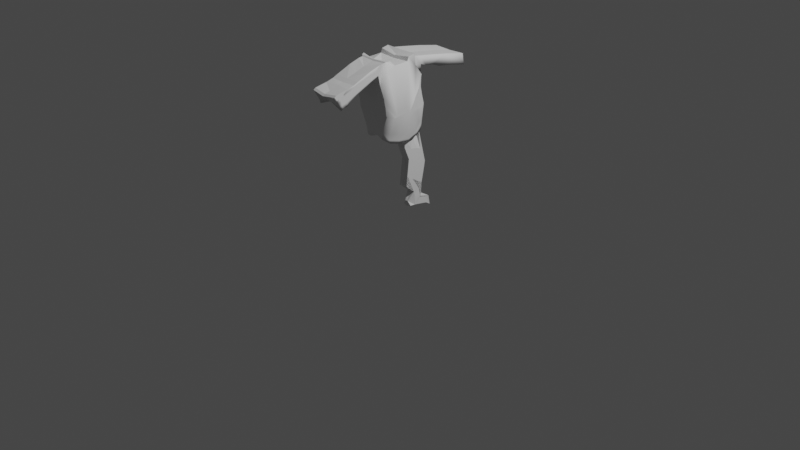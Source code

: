 # Source: Personnage_Dingo.blend  (saved by Blender 2.91.10; exported with 4.5.12 LTS)
import bpy
from mathutils import Matrix  # noqa: F401  (used for matrix-valued properties, if any)

bpy.ops.wm.read_factory_settings(use_empty=True)
scene = bpy.context.scene
scene.name = 'Scene'

# ---- collections
col_collection = bpy.data.collections.new('Collection'); scene.collection.children.link(col_collection)

# ---- world
world_world = bpy.data.worlds.new('World'); scene.world = world_world
world_world.use_nodes = True; world_world.node_tree.nodes.clear()
_N = world_world.node_tree.nodes; _L = world_world.node_tree.links
n0 = _N.new('ShaderNodeOutputWorld'); n0.name = 'World Output'; n0.location = (300, 300)
n1 = _N.new('ShaderNodeBackground'); n1.name = 'Background'; n1.location = (10, 300)
n1.inputs[0].default_value = (0.05088, 0.05088, 0.05088, 1.0)
_L.new(n1.outputs[0], n0.inputs[0])
n0.is_active_output = True
world_world.color = (0.05088, 0.05088, 0.05088)
world_world.use_sun_shadow = False
world_world.sun_shadow_jitter_overblur = 0.0

# ---- cameras
cam_camera = bpy.data.cameras.new('Camera')
cam_camera.clip_end = 100.0
cam_camera.ortho_scale = 7.314

# ---- lights
light_light = bpy.data.lights.new('Light', 'POINT')
light_light.transmission_factor = 0.0
light_light.energy = 1000.0
light_light.shadow_soft_size = 0.1
light_light.shadow_maximum_resolution = 0.006
light_light.use_absolute_resolution = True

# ---- meshes
me_cube_003 = bpy.data.meshes.new('Cube.003')
me_cube_003.from_pydata([(0.0, 0.1003, 1.164), (0.0, -0.3696, 1.14), (0.1825, -0.3581, 1.152), (0.1898, 0.1141, 1.163), (0.147, -0.3282, 1.484), (0.1838, 0.03905, 1.483), (0.0, 0.02166, 1.475), (0.0, -0.3329, 1.477), (0.1835, -0.05473, 1.452), (0.0, -0.2168, 1.45), (0.1833, -0.2219, 1.446), (0.188, 0.09096, 1.152), (0.1838, 0.03374, 1.51), (0.0, -0.03314, 1.475), (0.0, 0.1346, 1.29), (0.0, -0.3699, 1.274), (0.1471, -0.374, 1.277), (0.1868, 0.1222, 1.283), (0.1868, 0.1267, 1.283), (0.1927, 0.1522, 0.9888), (0.1822, -0.3394, 1.07), (0.0, -0.3361, 0.9733), (0.0, 0.1397, 1.007), (0.1874, -0.065, 0.993), (0.1848, -0.183, 0.9759), (0.1902, 0.01511, 1.008), (0.0, 0.0414, 1.396), (0.0, -0.3415, 1.375), (0.1468, -0.3732, 1.277), (0.1853, 0.05012, 1.387), (0.1853, 0.05012, 1.387), (0.1942, 0.1488, 0.9609), (0.182, -0.3212, 0.9588), (0.0, -0.3348, 0.9346), (0.0, 0.1595, 0.9274), (0.1881, -0.1087, 0.8809), (0.1913, 0.006302, 0.8928), (0.1912, 0.1304, 1.078), (0.1823, -0.3447, 1.075), (0.0, -0.353, 1.057), (0.0, 0.1199, 1.086), (0.1849, -0.19, 0.9405), (0.1891, 0.04124, 1.067), (0.1934, 0.1507, 0.9761), (0.1821, -0.3309, 0.9758), (0.0, -0.336, 0.9343), (0.0, 0.1488, 0.9707), (0.1877, -0.05785, 0.9431), (0.1849, -0.2081, 0.9261), (0.1907, -0.003767, 0.9409), (0.188, 0.09096, 1.152), (0.1836, -0.06062, 1.449), (0.0, -0.06727, 1.446), (0.1897, -0.0418, 0.8792), (0.1891, 0.04124, 1.067), (0.1892, -0.03087, 0.9329), (0.1832, -0.278, 1.5), (0.0, -0.7556, 1.34), (0.1876, -0.06143, 0.9681), (0.1835, -0.2226, 0.9207), (0.1835, -0.2246, 0.9321), (0.1468, -0.7715, 1.177), (0.0, -0.772, 1.234), (0.147, -0.7739, 1.335), (0.0, -0.5444, 1.411), (0.0, -0.4804, 1.344), (0.147, -0.4833, 1.444), (0.1468, -0.4614, 1.348), (0.1838, 0.4644, 1.414), (0.0, 0.4725, 1.402), (0.1853, 0.4817, 1.296), (0.0, 0.4893, 1.31), (0.0, 0.2472, 1.438), (0.1838, 0.2465, 1.451), (0.1853, 0.2758, 1.347), (0.0, 0.2671, 1.357), (0.0, -0.4553, 1.349), (0.147, -0.3749, 1.477), (0.0, -0.4441, 1.444), (0.1468, -0.3941, 1.376), (0.1846, 0.05089, 1.396), (0.1846, 0.04921, 1.381), (0.1853, 0.3634, 1.311), (0.1853, 0.1863, 1.36), (0.147, -0.3731, 1.279), (0.1469, -0.3317, 1.394), (0.1469, -0.8114, 1.267), (0.1469, -0.5456, 1.364), (0.1469, -0.4109, 1.405), (0.0, 0.1344, 1.456), (0.1838, 0.1161, 1.471), (0.1853, 0.1142, 1.292), (0.0, 0.1188, 1.387), (0.1846, 0.1189, 1.386), (0.0, 0.3589, 1.333), (0.0, -0.6501, 1.376), (0.1468, -0.6477, 1.261), (0.0, -0.6394, 1.264), (0.147, -0.64, 1.381), (0.1469, -0.6512, 1.329), (0.0, -0.7002, 1.353), (0.1468, -0.7401, 1.213), (0.1469, -0.704, 1.312), (0.0, -0.7315, 1.23), (0.147, -0.696, 1.356), (0.1469, -0.3524, 1.336), (0.1469, -0.7902, 1.252), (0.1469, -0.5035, 1.356), (0.1469, -0.4025, 1.39), (0.1469, -0.6494, 1.295), (0.1469, -0.7287, 1.262), (0.147, -0.3299, 1.439), (0.147, -0.8213, 1.297), (0.147, -0.5427, 1.391), (0.147, -0.4224, 1.428), (0.147, -0.6483, 1.357), (0.147, -0.701, 1.339), (0.147, -0.847, 1.323), (0.0, -0.8598, 1.304), (0.1469, -0.8166, 1.282), (0.1469, -0.3308, 1.418), (0.1651, -0.3152, 1.496), (0.0, -0.3204, 1.489), (0.1838, 0.03105, 1.508), (0.0, 0.02809, 1.508), (0.1868, 0.1244, 1.283), (0.1853, 0.05012, 1.387), (0.1846, 0.05005, 1.388), (0.1837, -0.04291, 1.494), (0.0, -0.05553, 1.471), (0.1469, -0.5441, 1.379), (0.1469, -0.417, 1.417), (0.1469, -0.6497, 1.344), (0.1469, -0.7024, 1.326), (0.1469, -0.3628, 1.306), (0.1469, -0.7808, 1.214), (0.1469, -0.4824, 1.352), (0.1469, -0.3983, 1.383), (0.1469, -0.6485, 1.278), (0.1469, -0.7344, 1.237), (0.1469, -0.3312, 1.406), (0.1469, -0.814, 1.275), (0.1469, -0.5449, 1.371), (0.1469, -0.4139, 1.411), (0.1469, -0.6505, 1.337), (0.1469, -0.7032, 1.319), (0.1818, -0.02338, 0.7237), (0.1722, -0.1518, 0.7357), (0.0, 0.1651, 0.8594), (0.1506, 0.1746, 0.817), (0.1541, -0.2546, 0.7589), (0.1306, -0.3162, 0.835), (0.0, -0.3214, 0.8554), (0.1541, 0.08821, 0.7351), (0.1722, -0.1628, 0.7366), (0.1928, 0.07754, 0.9269), (0.1921, 0.07345, 0.9586), (0.1525, 0.1311, 0.7762), (0.1922, 0.04731, 0.9125), (0.1915, 0.0407, 0.9511), (0.1532, 0.1128, 0.7588), (0.1636, -0.01148, 0.6528), (0.1543, -0.1406, 0.6653), (0.0, 0.173, 0.7906), (0.1331, 0.1838, 0.7472), (0.137, -0.2451, 0.6897), (0.1142, -0.3102, 0.7695), (0.0, -0.3156, 0.7903), (0.1352, 0.1237, 0.6881), (0.1478, 0.09259, 0.6821), (0.1346, 0.1415, 0.7058), (0.0, 0.7185, 1.264), (0.1853, 0.7108, 1.25), (0.1838, 0.6935, 1.367), (0.0, 0.7017, 1.356), (0.1475, -0.8405, 1.202), (0.1475, -0.8311, 1.164), (0.0, -0.8316, 1.222), (0.1475, -0.8737, 1.263), (0.1475, -0.871, 1.255), (0.1475, -0.8498, 1.24), (0.0, -0.9195, 1.293), (0.1476, -0.9068, 1.311), (0.1476, -0.8763, 1.271), (0.1477, -0.8623, 1.186), (0.1477, -0.8529, 1.148), (0.0, -0.8534, 1.206), (0.1478, -0.8954, 1.247), (0.1478, -0.8928, 1.239), (0.1477, -0.8716, 1.225), (0.0, -0.9413, 1.277), (0.1478, -0.9286, 1.296), (0.1478, -0.8981, 1.255), (0.1526, -0.01452, 0.6232), (0.1551, -0.1353, 0.6322), (0.0, 0.1788, 0.7479), (0.1328, 0.1745, 0.692), (0.1385, -0.2421, 0.6582), (0.101, -0.3124, 0.7077), (0.0, -0.3114, 0.7495), (0.1386, 0.129, 0.6602), (0.1418, 0.1112, 0.651), (0.0, -0.06526, 0.7541), (0.0, -0.003851, 0.7529), (0.1385, 0.152, 0.6753), (0.0, 0.05731, 0.7513), (0.0, 0.02676, 0.7522), (0.0, -0.2016, 1.479), (0.0, -0.1907, 1.479), (0.0, -0.1788, 1.479), (0.0, -0.1665, 1.479), (0.0, -0.08405, 1.511), (0.0, -0.06957, 1.511), (0.0, -0.0904, 1.492), (0.0, 0.6963, 1.285), (0.0, 0.6935, 1.296), (0.0, 0.6926, 1.308), (0.0, 0.6935, 1.319), (0.0, 0.6963, 1.33), (0.0, 0.7008, 1.275), (0.0, 0.7007, 1.296), (0.0, 0.7007, 1.319)], [(208, 207), (209, 208), (209, 210), (212, 213), (212, 211), (218, 217), (217, 216), (216, 215), (215, 214), (214, 219), (221, 217), (220, 215)], [(51, 52, 9, 8), (40, 0, 3, 37), (121, 122, 7, 4), (38, 2, 1, 39), (23, 8, 10, 24), (127, 123, 12, 81), (19, 37, 3, 17, 125, 18, 11, 42, 25, 49, 159, 156, 43), (123, 124, 13, 12), (2, 16, 15, 1), (0, 14, 17, 3), (58, 23, 24, 41), (44, 20, 21, 45), (46, 22, 19, 43), (125, 126, 30, 18), (16, 84, 27, 15), (47, 58, 41, 48), (14, 26, 29, 17), (30, 81, 12, 128, 51, 8, 23, 58, 47, 55, 49, 25, 54, 50, 18), (20, 38, 39, 21), (60, 20, 44, 32, 59), (22, 40, 37, 19), (35, 47, 48, 60, 59), (53, 55, 47, 35), (34, 46, 43, 31), (32, 44, 45, 33), (158, 159, 49, 36), (36, 49, 55, 53), (25, 42, 54), (48, 41, 24, 10, 56, 121, 4, 84, 16, 2, 38, 20, 60), (11, 18, 50), (42, 11, 50, 54), (128, 129, 52, 51), (116, 104, 63, 112), (104, 100, 57, 63), (103, 101, 61, 62), (76, 79, 67, 65), (77, 78, 64, 66), (114, 77, 66, 113), (82, 94, 71, 70), (72, 73, 68, 69), (89, 90, 73, 72), (73, 83, 74, 82, 70, 68), (74, 75, 94, 82), (111, 4, 77, 114), (4, 7, 78, 77), (27, 28, 79, 76), (90, 93, 83, 73), (126, 127, 81, 30), (105, 85, 88, 108), (108, 88, 87, 107), (110, 102, 86, 106), (5, 80, 93, 90), (29, 26, 92, 91), (80, 29, 91, 93), (6, 5, 90, 89), (93, 91, 92, 75, 74, 83), (69, 68, 173, 174), (107, 87, 99, 109), (65, 67, 96, 97), (66, 64, 95, 98), (113, 66, 98, 115), (109, 99, 102, 110), (97, 96, 101, 103), (98, 95, 100, 104), (115, 98, 104, 116), (138, 109, 110, 139), (136, 107, 109, 138), (139, 110, 106, 135), (137, 108, 107, 136), (134, 105, 108, 137), (132, 115, 116, 133), (130, 113, 115, 132), (120, 111, 114, 131), (131, 114, 113, 130), (133, 116, 112, 119), (63, 57, 118, 117), (140, 120, 131, 143), (143, 131, 130, 142), (145, 133, 119, 141), (29, 80, 127, 126), (17, 29, 126, 125), (5, 6, 124, 123), (80, 5, 123, 127), (12, 13, 129, 128), (142, 130, 132, 144), (144, 132, 133, 145), (28, 134, 137, 79), (79, 137, 136, 67), (101, 139, 135, 61), (67, 136, 138, 96), (96, 138, 139, 101), (99, 144, 145, 102), (87, 142, 144, 99), (102, 145, 141, 86), (88, 143, 142, 87), (85, 140, 143, 88), (158, 36, 153, 160), (150, 151, 166, 165), (59, 32, 151, 150), (53, 35, 147, 146), (35, 59, 150, 147), (32, 33, 152, 151), (34, 31, 149, 148), (36, 53, 146, 153), (31, 155, 157, 149), (31, 43, 156, 155), (155, 158, 160, 157), (155, 156, 159, 158), (166, 167, 199, 198), (151, 152, 167, 166), (160, 153, 169, 168), (153, 146, 161, 169), (157, 160, 168, 170), (149, 157, 170, 164), (147, 150, 165, 162), (146, 147, 162, 161), (148, 149, 164, 163), (62, 61, 176, 177), (117, 119, 112, 97, 96, 63), (171, 174, 173, 172), (70, 71, 171, 172), (68, 70, 172, 173), (176, 175, 184, 185), (119, 117, 182, 183), (141, 119, 183, 178), (86, 141, 178, 179), (61, 135, 175, 176), (106, 86, 179, 180), (135, 106, 180, 175), (117, 118, 181, 182), (185, 184, 189, 188, 187, 192, 191, 190, 186), (182, 181, 190, 191), (177, 176, 185, 186), (183, 182, 191, 192), (175, 180, 189, 184), (179, 178, 187, 188), (178, 183, 192, 187), (180, 179, 188, 189), (196, 205, 195), (168, 169, 201, 200), (170, 168, 200, 204), (169, 161, 193, 201), (162, 165, 197, 194), (161, 162, 194, 193), (163, 164, 196, 195), (164, 170, 204, 196), (165, 166, 198, 197), (121, 56, 10, 8, 9, 122), (194, 197, 198, 199, 202, 203, 206, 205, 196, 204, 200, 201, 193), (14, 0, 40, 22, 46, 34, 148, 163, 195, 205, 206, 203, 202, 199, 167, 152, 33, 45, 21, 39, 1, 15, 27, 76, 65, 97, 103, 62, 177, 186, 190, 181, 118, 57, 100, 95, 64, 78, 7, 122, 9, 52, 129, 13, 124, 6, 89, 72, 69, 174, 171, 71, 94, 75, 92, 26), (134, 28, 27, 84, 4, 111, 120, 140, 85, 105)])
me_cube_003.polygons.foreach_set('use_smooth', [0, 0, 0, 0, 1, 0, 0, 0, 0, 0, 1, 0, 0, 0, 0, 1, 0, 1, 0, 1, 0, 1, 1, 0, 0, 1, 1, 0, 1, 0, 0, 0, 1, 0, 0, 0, 0, 1, 0, 0, 0, 1, 0, 0, 0, 0, 1, 0, 0, 1, 1, 1, 0, 1, 0, 0, 0, 1, 0, 0, 1, 1, 0, 0, 1, 1, 1, 1, 1, 0, 1, 1, 0, 1, 1, 0, 0, 1, 1, 0, 0, 0, 0, 0, 1, 1, 0, 1, 1, 1, 1, 1, 1, 1, 1, 0, 1, 1, 1, 1, 1, 0, 0, 1, 1, 1, 1, 1, 0, 0, 1, 1, 1, 1, 1, 1, 0, 0, 0, 0, 0, 1, 1, 0, 1, 1, 1, 1, 1, 0, 1, 0, 0, 0, 1, 1, 1, 1, 0, 1, 1, 1, 1, 1, 0, 1, 1, 0, 0, 0, 0])
_uv = me_cube_003.uv_layers.new(name='UVMap')
_uv.uv.foreach_set('vector', [0.625, 0.5919, 0.75, 0.5919, 0.75, 0.625, 0.625, 0.625, 0.4689, 0.375, 0.5, 0.375, 0.5, 0.5, 0.4689, 0.5, 0.625, 0.7344, 0.75, 0.7344, 0.75, 0.75, 0.625, 0.75, 0.4689, 0.75, 0.5, 0.75, 0.5, 0.875, 0.4689, 0.875, 0.4375, 0.625, 0.625, 0.625, 0.625, 0.6875, 0.4375, 0.6875, 0.6258, 0.4948, 0.625, 0.5, 0.625, 0.5, 0.6258, 0.4948, 0.4375, 0.5, 0.4689, 0.5, 0.5, 0.5, 0.5625, 0.5, 0.5625, 0.5, 0.5625, 0.5, 0.5, 0.5588, 0.4689, 0.5588, 0.4375, 0.5588, 0.4232, 0.5588, 0.4232, 0.5419, 0.4232, 0.5294, 0.4232, 0.5, 0.625, 0.5, 0.75, 0.5293, 0.75, 0.5588, 0.625, 0.5, 0.5, 0.75, 0.5625, 0.75, 0.5625, 0.875, 0.5, 0.875, 0.5, 0.375, 0.5625, 0.375, 0.5625, 0.5, 0.5, 0.5, 0.4303, 0.625, 0.4375, 0.625, 0.4375, 0.6875, 0.4303, 0.6875, 0.4232, 0.75, 0.4375, 0.75, 0.4375, 0.875, 0.4232, 0.875, 0.4232, 0.375, 0.4375, 0.375, 0.4375, 0.5, 0.4232, 0.5, 0.5625, 0.5, 0.5938, 0.5, 0.5938, 0.5, 0.5625, 0.5, 0.5625, 0.75, 0.5637, 0.75, 0.5938, 0.875, 0.5625, 0.875, 0.4232, 0.625, 0.4303, 0.625, 0.4303, 0.6875, 0.4232, 0.6875, 0.5625, 0.375, 0.5938, 0.375, 0.5938, 0.5, 0.5625, 0.5, 0.5938, 0.5, 0.6094, 0.5, 0.625, 0.5, 0.625, 0.546, 0.625, 0.5919, 0.625, 0.625, 0.4375, 0.625, 0.4303, 0.625, 0.4232, 0.625, 0.4232, 0.5919, 0.4232, 0.5588, 0.4375, 0.5588, 0.4689, 0.5588, 0.5, 0.5588, 0.5625, 0.5, 0.4375, 0.75, 0.4689, 0.75, 0.4689, 0.875, 0.4375, 0.875, 0.4232, 0.7188, 0.4375, 0.75, 0.4232, 0.75, 0.4062, 0.75, 0.4062, 0.7187, 0.4375, 0.375, 0.4689, 0.375, 0.4689, 0.5, 0.4375, 0.5, 0.4062, 0.625, 0.4232, 0.625, 0.4232, 0.6875, 0.4232, 0.7188, 0.4062, 0.7187, 0.4062, 0.5919, 0.4232, 0.5919, 0.4232, 0.625, 0.4062, 0.625, 0.4062, 0.375, 0.4232, 0.375, 0.4232, 0.5, 0.4062, 0.5, 0.4062, 0.75, 0.4232, 0.75, 0.4232, 0.875, 0.4115, 0.8748, 0.4062, 0.5419, 0.4232, 0.5419, 0.4232, 0.5588, 0.4062, 0.5588, 0.4062, 0.5588, 0.4232, 0.5588, 0.4232, 0.5919, 0.4062, 0.5919, 0.4375, 0.5588, 0.4689, 0.5588, 0.4689, 0.5588, 0.4232, 0.6875, 0.4303, 0.6875, 0.4375, 0.6875, 0.625, 0.6875, 0.625, 0.7188, 0.625, 0.7344, 0.625, 0.75, 0.5637, 0.75, 0.5625, 0.75, 0.5, 0.75, 0.4689, 0.75, 0.4375, 0.75, 0.4232, 0.7188, 0.5, 0.5588, 0.5625, 0.5, 0.5, 0.5588, 0.4689, 0.5588, 0.5, 0.5588, 0.5, 0.5588, 0.4689, 0.5588, 0.625, 0.546, 0.75, 0.5754, 0.75, 0.5919, 0.625, 0.5919, 0.6172, 0.75, 0.625, 0.75, 0.625, 0.75, 0.6172, 0.75, 0.625, 0.75, 0.75, 0.75, 0.75, 0.75, 0.625, 0.75, 0.5938, 0.875, 0.5938, 0.75, 0.5938, 0.75, 0.5938, 0.875, 0.5938, 0.875, 0.5938, 0.75, 0.5938, 0.75, 0.5938, 0.875, 0.625, 0.75, 0.75, 0.75, 0.75, 0.75, 0.625, 0.75, 0.6172, 0.75, 0.625, 0.75, 0.625, 0.75, 0.6172, 0.75, 0.5938, 0.5, 0.5938, 0.375, 0.5938, 0.375, 0.5938, 0.5, 0.75, 0.5, 0.625, 0.5, 0.625, 0.5, 0.75, 0.5, 0.75, 0.5, 0.625, 0.5, 0.625, 0.5, 0.75, 0.5, 0.625, 0.5, 0.5938, 0.5, 0.5938, 0.5, 0.5938, 0.5, 0.5938, 0.5, 0.625, 0.5, 0.5938, 0.5, 0.5938, 0.375, 0.5938, 0.375, 0.5938, 0.5, 0.6172, 0.75, 0.625, 0.75, 0.625, 0.75, 0.6172, 0.75, 0.625, 0.75, 0.75, 0.75, 0.75, 0.75, 0.625, 0.75, 0.5938, 0.875, 0.5938, 0.75, 0.5938, 0.75, 0.5938, 0.875, 0.625, 0.5, 0.6094, 0.5, 0.5938, 0.5, 0.625, 0.5, 0.5938, 0.5, 0.6094, 0.5, 0.6094, 0.5, 0.5938, 0.5, 0.6016, 0.75, 0.6094, 0.75, 0.6094, 0.75, 0.6016, 0.75, 0.6016, 0.75, 0.6094, 0.75, 0.6094, 0.75, 0.6016, 0.75, 0.6016, 0.75, 0.6094, 0.75, 0.6094, 0.75, 0.6016, 0.75, 0.625, 0.5, 0.6094, 0.5, 0.6094, 0.5, 0.625, 0.5, 0.5938, 0.5, 0.5938, 0.375, 0.5938, 0.375, 0.5938, 0.5, 0.6094, 0.5, 0.5938, 0.5, 0.5938, 0.5, 0.6094, 0.5, 0.75, 0.5, 0.625, 0.5, 0.625, 0.5, 0.75, 0.5, 0.6094, 0.5, 0.5938, 0.5, 0.5938, 0.375, 0.5938, 0.375, 0.5938, 0.5, 0.5938, 0.5, 0.75, 0.5, 0.625, 0.5, 0.625, 0.5, 0.75, 0.5, 0.6016, 0.75, 0.6094, 0.75, 0.6094, 0.75, 0.6016, 0.75, 0.5938, 0.875, 0.5938, 0.75, 0.5937, 0.75, 0.5938, 0.875, 0.625, 0.75, 0.75, 0.75, 0.75, 0.75, 0.625, 0.75, 0.6172, 0.75, 0.625, 0.75, 0.625, 0.75, 0.6172, 0.75, 0.6016, 0.75, 0.6094, 0.75, 0.6094, 0.75, 0.6016, 0.75, 0.5938, 0.875, 0.5937, 0.75, 0.5938, 0.75, 0.5938, 0.875, 0.625, 0.75, 0.75, 0.75, 0.75, 0.75, 0.625, 0.75, 0.6172, 0.75, 0.625, 0.75, 0.625, 0.75, 0.6172, 0.75, 0.5977, 0.75, 0.6016, 0.75, 0.6016, 0.75, 0.5977, 0.75, 0.5977, 0.75, 0.6016, 0.75, 0.6016, 0.75, 0.5977, 0.75, 0.5977, 0.75, 0.6016, 0.75, 0.6016, 0.75, 0.5977, 0.75, 0.5977, 0.75, 0.6016, 0.75, 0.6016, 0.75, 0.5977, 0.75, 0.5977, 0.75, 0.6016, 0.75, 0.6016, 0.75, 0.5977, 0.75, 0.6135, 0.75, 0.6172, 0.75, 0.6172, 0.75, 0.6135, 0.75, 0.6135, 0.75, 0.6172, 0.75, 0.6172, 0.75, 0.6135, 0.75, 0.6135, 0.75, 0.6172, 0.75, 0.6172, 0.75, 0.6135, 0.75, 0.6135, 0.75, 0.6172, 0.75, 0.6172, 0.75, 0.6135, 0.75, 0.6135, 0.75, 0.6172, 0.75, 0.6172, 0.75, 0.6135, 0.75, 0.625, 0.75, 0.75, 0.75, 0.75, 0.75, 0.625, 0.75, 0.6114, 0.75, 0.6135, 0.75, 0.6135, 0.75, 0.6114, 0.75, 0.6114, 0.75, 0.6135, 0.75, 0.6135, 0.75, 0.6114, 0.75, 0.6114, 0.75, 0.6135, 0.75, 0.6135, 0.75, 0.6114, 0.75, 0.5938, 0.5, 0.6094, 0.5, 0.6094, 0.5, 0.5938, 0.5, 0.5625, 0.5, 0.5938, 0.5, 0.5938, 0.5, 0.5625, 0.5, 0.625, 0.5, 0.75, 0.5, 0.75, 0.5293, 0.625, 0.5, 0.6258, 0.4948, 0.625, 0.5, 0.625, 0.5, 0.6258, 0.4948, 0.625, 0.5, 0.75, 0.5588, 0.75, 0.5754, 0.625, 0.546, 0.6114, 0.75, 0.6135, 0.75, 0.6135, 0.75, 0.6114, 0.75, 0.6114, 0.75, 0.6135, 0.75, 0.6135, 0.75, 0.6114, 0.75, 0.5938, 0.75, 0.5977, 0.75, 0.5977, 0.75, 0.5938, 0.75, 0.5938, 0.75, 0.5977, 0.75, 0.5977, 0.75, 0.5938, 0.75, 0.5938, 0.75, 0.5977, 0.75, 0.5977, 0.75, 0.5938, 0.75, 0.5938, 0.75, 0.5977, 0.75, 0.5977, 0.75, 0.5937, 0.75, 0.5937, 0.75, 0.5977, 0.75, 0.5977, 0.75, 0.5938, 0.75, 0.6094, 0.75, 0.6114, 0.75, 0.6114, 0.75, 0.6094, 0.75, 0.6094, 0.75, 0.6114, 0.75, 0.6114, 0.75, 0.6094, 0.75, 0.6094, 0.75, 0.6114, 0.75, 0.6114, 0.75, 0.6094, 0.75, 0.6094, 0.75, 0.6114, 0.75, 0.6114, 0.75, 0.6094, 0.75, 0.6094, 0.75, 0.6114, 0.75, 0.6114, 0.75, 0.6094, 0.75, 0.4062, 0.5419, 0.4062, 0.5588, 0.4062, 0.5588, 0.4062, 0.5419, 0.4062, 0.7187, 0.4062, 0.75, 0.4062, 0.75, 0.4062, 0.7187, 0.4062, 0.7187, 0.4062, 0.75, 0.4062, 0.75, 0.4062, 0.7187, 0.4062, 0.5919, 0.4062, 0.625, 0.4062, 0.625, 0.4062, 0.5919, 0.4062, 0.625, 0.4062, 0.7187, 0.4062, 0.7187, 0.4062, 0.625, 0.4062, 0.75, 0.4115, 0.8748, 0.4115, 0.8748, 0.4062, 0.75, 0.4062, 0.375, 0.4062, 0.5, 0.4062, 0.5, 0.4062, 0.375, 0.4062, 0.5588, 0.4062, 0.5919, 0.4062, 0.5919, 0.4062, 0.5588, 0.4062, 0.5, 0.4062, 0.5294, 0.4062, 0.5294, 0.4062, 0.5, 0.4062, 0.5, 0.4232, 0.5, 0.4232, 0.5294, 0.4062, 0.5294, 0.4062, 0.5294, 0.4062, 0.5419, 0.4062, 0.5419, 0.4062, 0.5294, 0.4062, 0.5294, 0.4232, 0.5294, 0.4232, 0.5419, 0.4062, 0.5419, 0.4062, 0.75, 0.4115, 0.8748, 0.4115, 0.8748, 0.4062, 0.75, 0.4062, 0.75, 0.4115, 0.8748, 0.4115, 0.8748, 0.4062, 0.75, 0.4062, 0.5419, 0.4062, 0.5588, 0.4062, 0.5588, 0.4062, 0.5419, 0.4062, 0.5588, 0.4062, 0.5919, 0.4062, 0.5919, 0.4062, 0.5588, 0.4062, 0.5294, 0.4062, 0.5419, 0.4062, 0.5419, 0.4062, 0.5294, 0.4062, 0.5, 0.4062, 0.5294, 0.4062, 0.5294, 0.4062, 0.5, 0.4062, 0.625, 0.4062, 0.7187, 0.4062, 0.7187, 0.4062, 0.625, 0.4062, 0.5919, 0.4062, 0.625, 0.4062, 0.625, 0.4062, 0.5919, 0.4062, 0.375, 0.4062, 0.5, 0.4062, 0.5, 0.4062, 0.375, 0.5938, 0.875, 0.5938, 0.75, 0.5938, 0.75, 0.5938, 0.875, 0.0, 0.0, 0.0, 0.0, 0.0, 0.0, 0.0, 0.0, 0.0, 0.0, 0.0, 0.0, 0.5938, 0.375, 0.75, 0.5, 0.625, 0.5, 0.5938, 0.5, 0.5938, 0.5, 0.5938, 0.375, 0.5938, 0.375, 0.5938, 0.5, 0.625, 0.5, 0.5938, 0.5, 0.5938, 0.5, 0.625, 0.5, 0.5938, 0.75, 0.5977, 0.75, 0.5977, 0.75, 0.5938, 0.75, 0.0, 0.0, 0.0, 0.0, 0.0, 0.0, 0.0, 0.0, 0.6114, 0.75, 0.6135, 0.75, 0.6135, 0.75, 0.6114, 0.75, 0.6094, 0.75, 0.6114, 0.75, 0.6114, 0.75, 0.6094, 0.75, 0.5938, 0.75, 0.5977, 0.75, 0.5977, 0.75, 0.5938, 0.75, 0.6016, 0.75, 0.6094, 0.75, 0.6094, 0.75, 0.6016, 0.75, 0.5977, 0.75, 0.6016, 0.75, 0.6016, 0.75, 0.5977, 0.75, 0.625, 0.75, 0.75, 0.75, 0.75, 0.75, 0.625, 0.75, 0.5938, 0.75, 0.5977, 0.75, 0.6016, 0.75, 0.6094, 0.75, 0.6114, 0.75, 0.6135, 0.75, 0.625, 0.75, 0.75, 0.75, 0.5938, 0.875, 0.625, 0.75, 0.75, 0.75, 0.75, 0.75, 0.625, 0.75, 0.5938, 0.875, 0.5938, 0.75, 0.5938, 0.75, 0.5938, 0.875, 0.0, 0.0, 0.0, 0.0, 0.0, 0.0, 0.0, 0.0, 0.5977, 0.75, 0.6016, 0.75, 0.6016, 0.75, 0.5977, 0.75, 0.6094, 0.75, 0.6114, 0.75, 0.6114, 0.75, 0.6094, 0.75, 0.6114, 0.75, 0.6135, 0.75, 0.6135, 0.75, 0.6114, 0.75, 0.6016, 0.75, 0.6094, 0.75, 0.6094, 0.75, 0.6016, 0.75, 0.4062, 0.5122, 0.4076, 0.4999, 0.4062, 0.375, 0.4062, 0.5419, 0.4062, 0.5588, 0.4062, 0.5533, 0.4062, 0.5419, 0.4062, 0.5294, 0.4062, 0.5419, 0.4062, 0.5419, 0.4062, 0.5294, 0.4062, 0.5588, 0.4062, 0.5919, 0.4062, 0.594, 0.4062, 0.5533, 0.4062, 0.625, 0.4062, 0.7187, 0.4062, 0.7187, 0.4062, 0.625, 0.4062, 0.5919, 0.4062, 0.625, 0.4062, 0.625, 0.4062, 0.594, 0.4062, 0.375, 0.4062, 0.5, 0.4062, 0.5122, 0.4062, 0.375, 0.4062, 0.5, 0.4062, 0.5294, 0.4062, 0.5294, 0.4062, 0.5122, 0.4062, 0.7187, 0.4062, 0.75, 0.4062, 0.75, 0.4062, 0.7187, 0.625, 0.7344, 0.625, 0.7188, 0.625, 0.6875, 0.625, 0.625, 0.75, 0.625, 0.75, 0.7344, 0.4062, 0.625, 0.4062, 0.7187, 0.4062, 0.75, 0.4115, 0.8748, 0.4089, 0.6249, 0.4082, 0.5624, 0.4079, 0.5312, 0.4076, 0.4999, 0.4062, 0.5122, 0.4062, 0.5294, 0.4062, 0.5419, 0.4062, 0.5533, 0.4062, 0.594, 0.5625, 0.375, 0.5, 0.375, 0.4689, 0.375, 0.4375, 0.375, 0.4232, 0.375, 0.4062, 0.375, 0.4062, 0.375, 0.4062, 0.375, 0.4062, 0.375, 0.4076, 0.4999, 0.4079, 0.5312, 0.4082, 0.5624, 0.4089, 0.6249, 0.4115, 0.8748, 0.4115, 0.8748, 0.4115, 0.8748, 0.4115, 0.8748, 0.4232, 0.875, 0.4375, 0.875, 0.4689, 0.875, 0.5, 0.875, 0.5625, 0.875, 0.5938, 0.875, 0.5938, 0.875, 0.5938, 0.875, 0.5938, 0.875, 0.5938, 0.875, 0.5938, 0.875, 0.5938, 0.875, 0.5938, 0.875, 0.75, 0.75, 0.75, 0.75, 0.75, 0.75, 0.75, 0.75, 0.75, 0.75, 0.75, 0.75, 0.75, 0.75, 0.75, 0.75, 0.75, 0.75, 0.75, 0.7344, 0.75, 0.625, 0.75, 0.5919, 0.75, 0.5754, 0.75, 0.5588, 0.75, 0.5293, 0.75, 0.5, 0.75, 0.5, 0.75, 0.5, 0.75, 0.5, 0.75, 0.5, 0.5938, 0.375, 0.5938, 0.375, 0.5938, 0.375, 0.5938, 0.375, 0.5938, 0.375, 0.5938, 0.375, 0.5977, 0.75, 0.5938, 0.75, 0.5938, 0.875, 0.5637, 0.75, 0.625, 0.75, 0.6172, 0.75, 0.6135, 0.75, 0.6114, 0.75, 0.6094, 0.75, 0.6016, 0.75])
me_cube_003.use_remesh_fix_poles = True
me_cube_003.use_remesh_preserve_attributes = False
me_cube_003.use_mirror_vertex_groups = False
me_cube_003.update()
me_plane_001 = bpy.data.meshes.new('Plane.001')
me_plane_001.from_pydata([(-1.033, -10.52, 0.002618), (-1.068, -12.09, 0.007435), (-0.2432, -11.2, 0.01319), (-0.3088, -10.28, 0.01654), (-0.2324, -11.23, 0.2051), (-1.084, -11.89, 0.2102), (-0.2913, -10.28, 0.219), (-1.02, -10.53, 0.2102), (-1.03, -11.17, -0.002942), (-0.2803, -10.77, 0.08355), (-1.04, -11.27, 0.2102), (-0.2768, -10.88, 0.07602), (-1.042, -11.62, 0.0007881), (-0.2432, -11.2, 0.01319), (-0.2432, -11.2, 0.01319), (-1.054, -11.64, 0.2102), (-0.2717, -10.56, 0.2479), (-1.025, -10.83, 0.2102), (-1.026, -10.84, 0.002248), (-0.2717, -10.56, 0.2477), (-0.6592, -11.56, 0.001868), (-0.5358, -10.52, -0.004777), (-0.5204, -10.52, 0.2102), (-0.6481, -11.56, 0.2113), (-0.5723, -10.81, 0.2078), (-0.5835, -10.84, -0.002175), (-0.6032, -11.06, -0.001099), (-0.5963, -11.07, 0.2086), (-0.5209, -10.51, 0.2051), (-0.527, -10.51, -0.005186), (-0.5826, -11.59, 0.01446), (-0.3812, -10.25, 0.2054), (-0.4283, -11.06, 0.2076), (-0.4489, -11.32, 0.2089), (-0.4175, -10.69, 0.2073), (-0.3923, -10.28, 0.004304), (-0.592, -11.61, 0.2165), (-0.4341, -11.07, 0.006546), (-0.4548, -11.35, 0.007667), (-0.4235, -10.71, 0.005965), (-0.7997, -10.28, 0.2102), (-0.8092, -11.35, 0.2113), (-0.7483, -10.72, -0.01009), (-0.7897, -11.13, -0.007884), (-0.7123, -10.41, -0.01202), (-0.8205, -11.37, -0.006223), (-0.7997, -10.28, 0.2102), (-0.7371, -10.72, 0.2094), (-0.7843, -11.09, 0.2114), (-0.6908, -10.39, 0.2094), (-0.9748, -10.49, 0.0006824), (-0.9862, -11.8, 0.2258), (-0.9481, -11.19, -0.003408), (-0.9937, -11.6, 0.0005483), (-0.946, -10.79, -0.001131), (-1.009, -12.0, 0.01629), (-0.9768, -10.48, 0.07403), (-0.9512, -11.26, 0.2104), (-0.9756, -11.61, 0.2102), (-0.9381, -10.84, 0.2102), (-0.9572, -11.16, 0.007329), (-0.8825, -10.8, 0.2102), (-0.8639, -11.13, 0.2107), (-0.9462, -11.21, 0.224), (-0.8825, -10.8, 0.2102), (-0.8955, -10.81, -0.002987), (-0.9598, -11.21, 0.2266), (-0.8741, -11.13, -0.005396), (-0.9509, -11.18, -0.0005168), (-0.8952, -10.83, -0.002955), (-0.5372, -10.51, -0.004646), (-0.2324, -11.23, 0.2051), (-0.9516, -11.21, -0.003523), (-0.2828, -10.53, 0.2568), (-0.2716, -10.83, 0.1606), (-0.2743, -10.83, 0.1284), (-0.2828, -10.82, 0.0312), (-0.2803, -10.77, 0.08355), (-0.274, -10.87, 0.1082)], [], [(39, 73, 3, 35), (36, 4, 2, 30), (19, 6, 3, 16), (15, 5, 1, 12), (56, 7, 0, 50), (34, 31, 6, 74), (33, 32, 11, 13), (17, 10, 8, 18), (13, 11, 76, 14), (38, 14, 76, 37), (30, 2, 14, 38), (4, 13, 14, 2), (36, 33, 13, 4), (10, 15, 12, 8), (7, 17, 18, 0), (32, 34, 78, 11), (75, 19, 16, 77), (37, 9, 73, 39), (42, 25, 29, 44), (47, 49, 28, 24), (41, 48, 27, 23), (45, 20, 26, 43), (43, 26, 25, 42), (48, 47, 24, 27), (49, 46, 22, 28), (31, 22, 21, 35), (41, 23, 20, 45), (44, 29, 21, 40), (6, 31, 35, 3), (25, 37, 39, 29), (24, 28, 34, 32), (23, 27, 33, 36), (20, 30, 38, 26), (26, 38, 37, 25), (27, 24, 32, 33), (28, 22, 31, 34), (23, 36, 30, 20), (29, 39, 35, 21), (69, 44, 40, 65), (66, 41, 45, 60), (64, 61, 46, 49), (63, 62, 47, 48), (68, 43, 42, 67), (60, 45, 43, 68), (66, 63, 48, 41), (62, 64, 49, 47), (67, 42, 44, 69), (22, 46, 40, 21), (8, 52, 54, 18), (5, 15, 58, 51), (1, 55, 53, 12), (12, 53, 72, 8), (15, 10, 57, 58), (17, 7, 56, 59), (5, 51, 55, 1), (18, 54, 50, 0), (61, 56, 50, 65), (46, 61, 65, 40), (52, 67, 69, 54), (57, 59, 64, 62), (51, 58, 63, 66), (55, 60, 68, 53), (53, 68, 67, 72), (58, 57, 62, 63), (59, 56, 61, 64), (51, 66, 60, 55), (54, 69, 65, 50), (61, 46, 49), (61, 49, 64), (64, 49, 47), (64, 62, 59), (48, 63, 62), (62, 64, 47), (62, 47, 48), (41, 66, 63), (63, 62, 57), (48, 41, 62), (57, 63, 41), (41, 63, 48), (62, 63, 59), (41, 57, 62), (10, 17, 59, 63, 57)])
_uv = me_plane_001.uv_layers.new(name='UVMap')
_uv.uv.foreach_set('vector', [0.75, 0.75, 1.0, 0.75, 1.0, 1.0, 0.75, 1.0, 0.75, 0.0, 1.0, 0.0, 1.0, 0.0, 0.75, 0.0, 1.0, 0.75, 0.9887, 1.0, 1.0, 1.0, 1.0, 0.75, 2.12e-08, 0.25, 0.0, 0.0, 0.0, 0.0, 0.0, 0.25, 0.125, 1.0, 0.0, 1.0, 0.0, 1.0, 0.125, 1.0, 0.75, 0.75, 0.75, 1.0, 0.9887, 1.0, 1.0, 0.75, 0.75, 0.25, 0.7414, 0.5, 1.0, 0.6946, 1.0, 0.0, 2.12e-08, 0.75, 4.238e-08, 0.5, 0.0, 0.5, 0.0, 0.8267, 1.0, 0.0, 1.0, 0.6946, 1.0, 0.5734, 1.0, 0.0, 0.75, 0.25, 1.0, 0.0, 1.0, 0.5734, 0.75, 0.5, 0.75, 0.0, 1.0, 0.0, 1.0, 0.0, 0.75, 0.25, 1.0, 0.0, 1.0, 0.0, 1.0, 0.0, 1.0, 0.0, 0.75, 0.0, 0.75, 0.25, 1.0, 0.0, 1.0, 0.0, 4.238e-08, 0.5, 2.12e-08, 0.25, 0.0, 0.25, 0.0, 0.5, 0.0, 1.0, 2.12e-08, 0.75, 0.0, 0.8267, 0.0, 1.0, 0.7414, 0.5, 0.75, 0.75, 1.0, 0.75, 1.0, 0.6946, 1.0, 0.6946, 1.0, 0.75, 1.0, 0.75, 1.0, 0.5734, 0.75, 0.5, 1.0, 0.5734, 1.0, 0.75, 0.75, 0.75, 0.25, 0.5, 0.5, 0.5, 0.5, 0.75, 0.25, 0.75, 0.25, 0.5, 0.25, 0.75, 0.5, 0.75, 0.5, 0.5, 0.25, 0.0, 0.25, 0.25, 0.5, 0.25, 0.5, 0.0, 0.25, 0.0, 0.5, 0.0, 0.5, 0.25, 0.25, 0.25, 0.25, 0.25, 0.5, 0.25, 0.5, 0.5, 0.25, 0.5, 0.25, 0.25, 0.25, 0.5, 0.5, 0.5, 0.5, 0.25, 0.25, 0.75, 0.25, 1.0, 0.5, 1.0, 0.5, 0.75, 0.75, 1.0, 0.5, 1.0, 0.5, 1.0, 0.75, 1.0, 0.25, 0.0, 0.5, 0.0, 0.5, 0.0, 0.25, 0.0, 0.25, 0.75, 0.5, 0.75, 0.5, 1.0, 0.25, 1.0, 0.9887, 1.0, 0.75, 1.0, 0.75, 1.0, 1.0, 1.0, 0.5, 0.5, 0.75, 0.5, 0.75, 0.75, 0.5, 0.75, 0.5, 0.5, 0.5, 0.75, 0.75, 0.75, 0.7414, 0.5, 0.5, 0.0, 0.5, 0.25, 0.75, 0.25, 0.75, 0.0, 0.5, 0.0, 0.75, 0.0, 0.75, 0.25, 0.5, 0.25, 0.5, 0.25, 0.75, 0.25, 0.75, 0.5, 0.5, 0.5, 0.5, 0.25, 0.5, 0.5, 0.7414, 0.5, 0.75, 0.25, 0.5, 0.75, 0.5, 1.0, 0.75, 1.0, 0.75, 0.75, 0.5, 0.0, 0.75, 0.0, 0.75, 0.0, 0.5, 0.0, 0.5, 0.75, 0.75, 0.75, 0.75, 1.0, 0.5, 1.0, 0.1875, 0.75, 0.25, 0.75, 0.25, 1.0, 0.1875, 1.0, 0.1875, 0.0, 0.25, 0.0, 0.25, 0.0, 0.1875, 0.0, 0.1875, 1.0, 0.1875, 1.0, 0.25, 1.0, 0.25, 0.75, 0.1875, 0.25, 0.1875, 0.5, 0.25, 0.5, 0.25, 0.25, 0.1875, 0.25, 0.25, 0.25, 0.25, 0.5, 0.1875, 0.5, 0.1875, 0.0, 0.25, 0.0, 0.25, 0.25, 0.1875, 0.25, 0.1875, 0.0, 0.1875, 0.25, 0.25, 0.25, 0.25, 0.0, 0.1875, 0.5, 0.1875, 1.0, 0.25, 0.75, 0.25, 0.5, 0.1875, 0.5, 0.25, 0.5, 0.25, 0.75, 0.1875, 0.75, 0.5, 1.0, 0.25, 1.0, 0.25, 1.0, 0.5, 1.0, 0.0, 0.5, 0.125, 0.5, 0.125, 0.7087, 0.0, 0.8267, 0.0, 0.0, 2.12e-08, 0.25, 0.125, 0.25, 0.125, 0.0, 0.0, 0.0, 0.125, 0.0, 0.125, 0.25, 0.0, 0.25, 0.0, 0.25, 0.125, 0.25, 0.1203, 0.5052, 0.0, 0.5, 2.12e-08, 0.25, 4.238e-08, 0.5, 0.125, 0.5, 0.125, 0.25, 2.12e-08, 0.75, 0.0, 1.0, 0.125, 1.0, 0.132, 0.7782, 0.0, 0.0, 0.125, 0.0, 0.125, 0.0, 0.0, 0.0, 0.0, 0.8267, 0.125, 0.7087, 0.125, 1.0, 0.0, 1.0, 0.1875, 1.0, 0.125, 1.0, 0.125, 1.0, 0.1875, 1.0, 0.25, 1.0, 0.1875, 1.0, 0.1875, 1.0, 0.25, 1.0, 0.125, 0.5, 0.1875, 0.5, 0.1875, 0.75, 0.125, 0.7087, 0.125, 0.5, 0.132, 0.7782, 0.1875, 1.0, 0.1875, 0.5, 0.125, 0.0, 0.125, 0.25, 0.1875, 0.25, 0.1875, 0.0, 0.125, 0.0, 0.1875, 0.0, 0.1875, 0.25, 0.125, 0.25, 0.125, 0.25, 0.1875, 0.25, 0.1875, 0.5, 0.1203, 0.5052, 0.125, 0.25, 0.125, 0.5, 0.1875, 0.5, 0.1875, 0.25, 0.132, 0.7782, 0.125, 1.0, 0.1875, 1.0, 0.1875, 1.0, 0.125, 0.0, 0.1875, 0.0, 0.1875, 0.0, 0.125, 0.0, 0.125, 0.7087, 0.1875, 0.75, 0.1875, 1.0, 0.125, 1.0, 0.0, 0.0, 0.0, 0.0, 0.0, 0.0, 0.0, 0.0, 0.0, 0.0, 0.0, 0.0, 0.0, 0.0, 0.0, 0.0, 0.0, 0.0, 0.0, 0.0, 0.0, 0.0, 0.0, 0.0, 0.0, 0.0, 0.0, 0.0, 0.0, 0.0, 0.0, 0.0, 0.0, 0.0, 0.0, 0.0, 0.0, 0.0, 0.0, 0.0, 0.0, 0.0, 0.0, 0.0, 0.0, 0.0, 0.0, 0.0, 0.0, 0.0, 0.0, 0.0, 0.0, 0.0, 0.0, 0.0, 0.0, 0.0, 0.0, 0.0, 0.0, 0.0, 0.0, 0.0, 0.0, 0.0, 0.0, 0.0, 0.0, 0.0, 0.0, 0.0, 0.0, 0.0, 0.0, 0.0, 0.0, 0.0, 0.0, 0.0, 0.0, 0.0, 0.0, 0.0, 4.238e-08, 0.5, 2.12e-08, 0.75, 0.0, 0.0, 0.0, 0.0, 0.125, 0.5])
me_plane_001.use_remesh_fix_poles = True
me_plane_001.use_remesh_preserve_attributes = False
me_plane_001.use_mirror_vertex_groups = False
me_plane_001.update()

# ---- objects
ob_light = bpy.data.objects.new('Light', light_light)
ob_camera = bpy.data.objects.new('Camera', cam_camera)
ob_empty = bpy.data.objects.new('Empty', None)
ob_tronc = bpy.data.objects.new('Tronc', me_cube_003)
ob_jambe_droite = bpy.data.objects.new('Jambe droite', me_plane_001)

# ---- transforms, parenting, visibility, modifiers, constraints
ob_light.location = (4.076, 1.005, 5.904)
ob_light.rotation_euler = (0.6503, 0.05522, 1.866)
ob_light.lock_rotations_4d = False
ob_light.empty_display_type = 'ARROWS'
ob_light.color = (0.0, 0.0, 0.0, 0.0)
ob_light.lineart.crease_threshold = 0.0
ob_camera.location = (7.359, -6.926, 4.958)
ob_camera.rotation_euler = (1.109, 0.0, 0.8149)
ob_camera.lock_rotations_4d = False
ob_camera.empty_display_type = 'ARROWS'
ob_camera.color = (0.0, 0.0, 0.0, 0.0)
ob_camera.display_type = 'WIRE'
ob_camera.lineart.crease_threshold = 0.0
ob_empty.location = (-0.06823, 0.2293, 2.485)
ob_empty.rotation_euler = (1.571, 1.788e-07, 1.571)
ob_empty.empty_display_type = 'IMAGE'
ob_empty.empty_display_size = 4.959
ob_empty.empty_image_offset = (-0.2795, -0.8898)
ob_empty.lineart.crease_threshold = 0.0
ob_tronc.location = (-0.06566, 0.05324, 0.2369)
ob_tronc.lineart.crease_threshold = 0.0
_vg = ob_tronc.vertex_groups.new(name='Groupe')
_m = ob_tronc.modifiers.new('Mirror', 'MIRROR')
_m.use_clip = True
_m = ob_tronc.modifiers.new('DataTransfer', 'DATA_TRANSFER')
ob_jambe_droite.location = (-0.02287, -1.974, 1.135)
ob_jambe_droite.rotation_euler = (-0.3181, -1.607, 0.3183)
ob_jambe_droite.scale = (1.008, -0.1961, -0.2301)
ob_jambe_droite.lineart.crease_threshold = 0.0
_m = ob_jambe_droite.modifiers.new('Mirror', 'MIRROR')
_m.use_axis = (False, False, True)

# ---- collection membership
col_collection.objects.link(ob_light)
col_collection.objects.link(ob_camera)
col_collection.objects.link(ob_empty)
col_collection.objects.link(ob_tronc)
col_collection.objects.link(ob_jambe_droite)

# ---- scene / render settings (as saved in the file)
scene.camera = ob_camera
scene.frame_start = 1; scene.frame_end = 250; scene.frame_set(11)
scene.render.engine = 'BLENDER_EEVEE_NEXT'
scene.cycles.use_denoising = False
scene.cycles.samples = 128
scene.cycles.sampling_pattern = 'TABULATED_SOBOL'
scene.cycles.use_adaptive_sampling = False
scene.cycles.use_light_tree = False
scene.view_settings.view_transform = 'Filmic'
bpy.context.view_layer.update()
